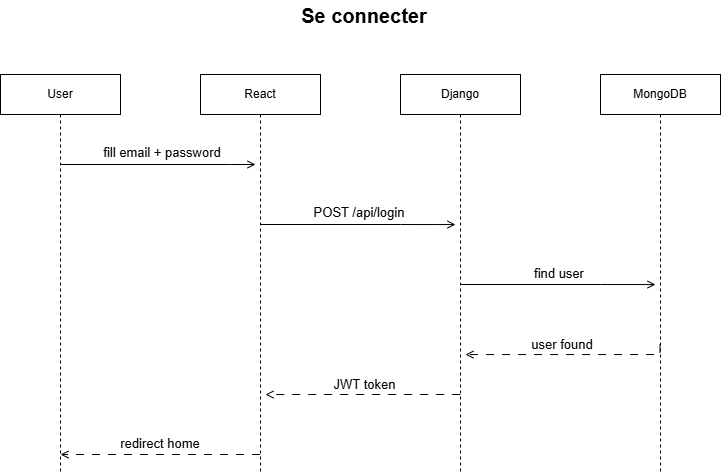

The diagram above was exported from draw.io. Its source (the exported page's mxGraphModel, read from the mxfile embedded in the PNG):
<mxGraphModel dx="3930" dy="2485" grid="1" gridSize="10" guides="1" tooltips="1" connect="1" arrows="1" fold="1" page="1" pageScale="1" pageWidth="850" pageHeight="1100" math="0" shadow="0">
  <root>
    <mxCell id="0" />
    <mxCell id="1" parent="0" />
    <mxCell id="2" edge="1" parent="1" style="edgeStyle=orthogonalEdgeStyle;rounded=0;orthogonalLoop=1;jettySize=auto;html=1;curved=0;endArrow=open;endFill=0;">
      <mxGeometry relative="1" as="geometry">
        <Array as="points">
          <mxPoint x="1729" y="574" />
          <mxPoint x="1729" y="574" />
        </Array>
        <mxPoint x="1559.0121951219512" y="574" as="sourcePoint" />
        <mxPoint x="1754" y="574" as="targetPoint" />
      </mxGeometry>
    </mxCell>
    <mxCell id="3" parent="1" style="shape=umlLifeline;perimeter=lifelinePerimeter;whiteSpace=wrap;html=1;container=1;dropTarget=0;collapsible=0;recursiveResize=0;outlineConnect=0;portConstraint=eastwest;newEdgeStyle={&quot;curved&quot;:0,&quot;rounded&quot;:0};" value="User" vertex="1">
      <mxGeometry height="400" width="120" x="1499" y="484" as="geometry" />
    </mxCell>
    <mxCell id="4" edge="1" parent="1" style="edgeStyle=orthogonalEdgeStyle;rounded=0;orthogonalLoop=1;jettySize=auto;html=1;curved=0;endArrow=open;endFill=0;">
      <mxGeometry relative="1" as="geometry">
        <Array as="points">
          <mxPoint x="1899" y="634" />
          <mxPoint x="1899" y="634" />
        </Array>
        <mxPoint x="1758.6304347826087" y="634" as="sourcePoint" />
        <mxPoint x="1954" y="634.0588235294117" as="targetPoint" />
      </mxGeometry>
    </mxCell>
    <mxCell id="5" edge="1" parent="1" style="edgeStyle=orthogonalEdgeStyle;rounded=0;orthogonalLoop=1;jettySize=auto;html=1;curved=0;endArrow=open;endFill=0;dashed=1;dashPattern=8 8;">
      <mxGeometry relative="1" as="geometry">
        <Array as="points">
          <mxPoint x="1649" y="864" />
          <mxPoint x="1649" y="864" />
        </Array>
        <mxPoint x="1758.5" y="864" as="sourcePoint" />
        <mxPoint x="1559" y="864.0588235294117" as="targetPoint" />
      </mxGeometry>
    </mxCell>
    <mxCell id="6" parent="1" style="shape=umlLifeline;perimeter=lifelinePerimeter;whiteSpace=wrap;html=1;container=1;dropTarget=0;collapsible=0;recursiveResize=0;outlineConnect=0;portConstraint=eastwest;newEdgeStyle={&quot;curved&quot;:0,&quot;rounded&quot;:0};" value="React" vertex="1">
      <mxGeometry height="400" width="120" x="1699" y="484" as="geometry" />
    </mxCell>
    <mxCell id="7" edge="1" parent="1" style="edgeStyle=orthogonalEdgeStyle;rounded=0;orthogonalLoop=1;jettySize=auto;html=1;curved=0;endArrow=open;endFill=0;">
      <mxGeometry relative="1" as="geometry">
        <Array as="points">
          <mxPoint x="2099" y="694" />
          <mxPoint x="2099" y="694" />
        </Array>
        <mxPoint x="1959.1491228070176" y="694" as="sourcePoint" />
        <mxPoint x="2154" y="694.0588235294117" as="targetPoint" />
      </mxGeometry>
    </mxCell>
    <mxCell id="8" edge="1" parent="1" style="edgeStyle=orthogonalEdgeStyle;rounded=0;orthogonalLoop=1;jettySize=auto;html=1;curved=0;endArrow=open;endFill=0;dashed=1;dashPattern=8 8;">
      <mxGeometry relative="1" as="geometry">
        <Array as="points">
          <mxPoint x="1809" y="804" />
          <mxPoint x="1809" y="804" />
        </Array>
        <mxPoint x="1958.69" y="804" as="sourcePoint" />
        <mxPoint x="1764" y="804.0588235294117" as="targetPoint" />
      </mxGeometry>
    </mxCell>
    <mxCell id="9" parent="1" style="shape=umlLifeline;perimeter=lifelinePerimeter;whiteSpace=wrap;html=1;container=1;dropTarget=0;collapsible=0;recursiveResize=0;outlineConnect=0;portConstraint=eastwest;newEdgeStyle={&quot;curved&quot;:0,&quot;rounded&quot;:0};" value="Django" vertex="1">
      <mxGeometry height="400" width="120" x="1899" y="484" as="geometry" />
    </mxCell>
    <mxCell id="10" edge="1" parent="1" style="edgeStyle=orthogonalEdgeStyle;rounded=0;orthogonalLoop=1;jettySize=auto;html=1;curved=0;dashed=1;dashPattern=8 8;endArrow=open;endFill=0;">
      <mxGeometry relative="1" as="geometry">
        <Array as="points">
          <mxPoint x="2159" y="764" />
        </Array>
        <mxPoint x="2158.5" y="754" as="sourcePoint" />
        <mxPoint x="1964" y="764.0588235294117" as="targetPoint" />
      </mxGeometry>
    </mxCell>
    <mxCell id="11" parent="1" style="shape=umlLifeline;perimeter=lifelinePerimeter;whiteSpace=wrap;html=1;container=1;dropTarget=0;collapsible=0;recursiveResize=0;outlineConnect=0;portConstraint=eastwest;newEdgeStyle={&quot;curved&quot;:0,&quot;rounded&quot;:0};" value="MongoDB" vertex="1">
      <mxGeometry height="400" width="120" x="2099" y="484" as="geometry" />
    </mxCell>
    <mxCell id="12" parent="1" style="text;html=1;whiteSpace=wrap;strokeColor=none;fillColor=none;align=center;verticalAlign=middle;rounded=0;fontSize=13;" value="fill email + password" vertex="1">
      <mxGeometry height="10" width="136" x="1593" y="557" as="geometry" />
    </mxCell>
    <mxCell id="13" parent="1" style="text;html=1;whiteSpace=wrap;strokeColor=none;fillColor=none;align=center;verticalAlign=middle;rounded=0;fontSize=13;" value="POST /api/login" vertex="1">
      <mxGeometry height="30" width="120" x="1798" y="607" as="geometry" />
    </mxCell>
    <mxCell id="14" parent="1" style="text;html=1;whiteSpace=wrap;strokeColor=none;fillColor=none;align=center;verticalAlign=middle;rounded=0;fontSize=13;" value="find user" vertex="1">
      <mxGeometry height="30" width="60" x="2028" y="668" as="geometry" />
    </mxCell>
    <mxCell id="15" parent="1" style="text;html=1;whiteSpace=wrap;strokeColor=none;fillColor=none;align=center;verticalAlign=middle;rounded=0;fontSize=13;" value="user found" vertex="1">
      <mxGeometry height="30" width="80" x="2021" y="739" as="geometry" />
    </mxCell>
    <mxCell id="16" parent="1" style="text;html=1;whiteSpace=wrap;strokeColor=none;fillColor=none;align=center;verticalAlign=middle;rounded=0;fontSize=13;" value="JWT token" vertex="1">
      <mxGeometry height="30" width="71" x="1828" y="779" as="geometry" />
    </mxCell>
    <mxCell id="17" parent="1" style="text;html=1;whiteSpace=wrap;strokeColor=none;fillColor=none;align=center;verticalAlign=middle;rounded=0;fontSize=13;" value="redirect home" vertex="1">
      <mxGeometry height="30" width="90" x="1614" y="838" as="geometry" />
    </mxCell>
    <mxCell id="18" parent="1" style="text;html=1;whiteSpace=wrap;strokeColor=none;fillColor=none;align=center;verticalAlign=middle;rounded=0;fontSize=20;fontStyle=1" value="Se connecter" vertex="1">
      <mxGeometry height="30" width="150" x="1788" y="410" as="geometry" />
    </mxCell>
  </root>
</mxGraphModel>